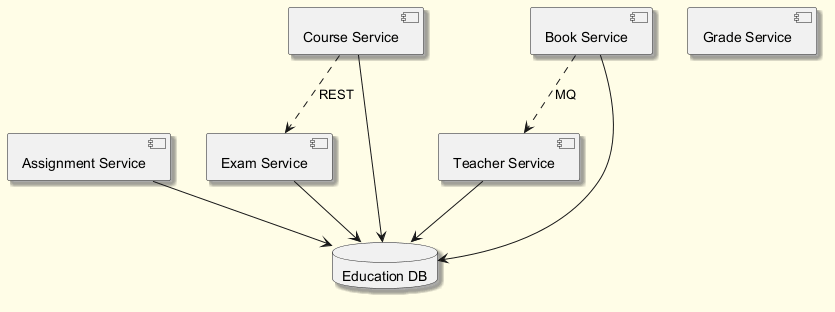

The diagram above was rendered by PlantUML. Its source (embedded in the PNG):
@startuml
skinparam backgroundColor #FFFDE7
skinparam classBackgroundColor #FFF9C4
skinparam classBorderColor #F57F17
skinparam shadowing true
component "Assignment Service" as C_AssignmentService
component "Course Service" as C_CourseService
component "Exam Service" as C_ExamService
component "Book Service" as C_BookService
component "Grade Service" as C_GradeService
component "Teacher Service" as C_TeacherService
database "Education DB" as DB_education
C_AssignmentService --> DB_education
C_CourseService --> DB_education
C_ExamService --> DB_education
C_BookService --> DB_education
C_TeacherService --> DB_education
C_CourseService ..> C_ExamService : REST
C_BookService ..> C_TeacherService : MQ
@enduml